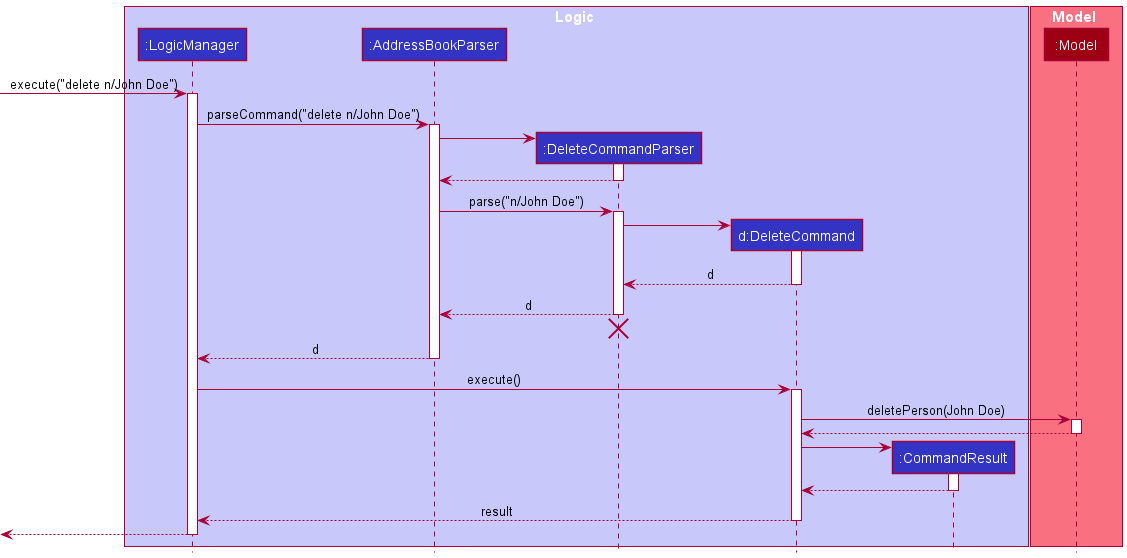

The diagram above was rendered by PlantUML. Its source (embedded in the PNG):
@startuml
!include style.puml

box Logic LOGIC_COLOR_T1
participant ":LogicManager" as LogicManager LOGIC_COLOR
participant ":AddressBookParser" as AddressBookParser LOGIC_COLOR
participant ":DeleteCommandParser" as DeleteCommandParser LOGIC_COLOR
participant "d:DeleteCommand" as DeleteCommand LOGIC_COLOR
participant ":CommandResult" as CommandResult LOGIC_COLOR
end box

box Model MODEL_COLOR_T1
participant ":Model" as Model MODEL_COLOR
end box

[-> LogicManager : execute("delete n/John Doe")
activate LogicManager

LogicManager -> AddressBookParser : parseCommand("delete n/John Doe")
activate AddressBookParser

create DeleteCommandParser
AddressBookParser -> DeleteCommandParser
activate DeleteCommandParser

DeleteCommandParser --> AddressBookParser
deactivate DeleteCommandParser

AddressBookParser -> DeleteCommandParser : parse("n/John Doe")
activate DeleteCommandParser

create DeleteCommand
DeleteCommandParser -> DeleteCommand
activate DeleteCommand

DeleteCommand --> DeleteCommandParser : d
deactivate DeleteCommand

DeleteCommandParser --> AddressBookParser : d
deactivate DeleteCommandParser
'Hidden arrow to position the destroy marker below the end of the activation bar.
DeleteCommandParser -[hidden]-> AddressBookParser
destroy DeleteCommandParser

AddressBookParser --> LogicManager : d
deactivate AddressBookParser

LogicManager -> DeleteCommand : execute()
activate DeleteCommand

DeleteCommand -> Model : deletePerson(John Doe)
activate Model

Model --> DeleteCommand
deactivate Model

create CommandResult
DeleteCommand -> CommandResult
activate CommandResult

CommandResult --> DeleteCommand
deactivate CommandResult

DeleteCommand --> LogicManager : result
deactivate DeleteCommand

[<--LogicManager
deactivate LogicManager
@enduml